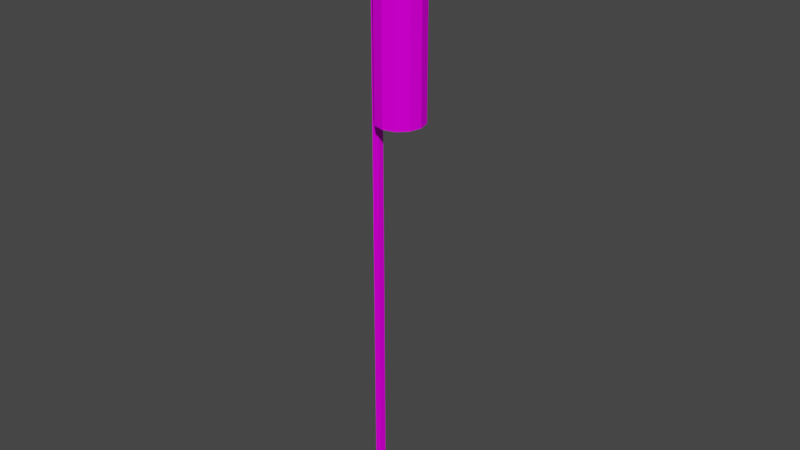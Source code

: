 # Source: FireworksManiaModSample.blend  (saved by Blender 2.90.8; exported with 4.5.12 LTS)
import bpy
from mathutils import Matrix  # noqa: F401  (used for matrix-valued properties, if any)

bpy.ops.wm.read_factory_settings(use_empty=True)
scene = bpy.context.scene
scene.name = 'Scene'

# ---- collections
col_rockets = bpy.data.collections.new('Rockets'); scene.collection.children.link(col_rockets)
col_laumania_rocket_sample01 = bpy.data.collections.new('Laumania_Rocket_Sample01'); col_rockets.children.link(col_laumania_rocket_sample01)
col_cakes = bpy.data.collections.new('Cakes'); scene.collection.children.link(col_cakes)

# ---- images (referenced by path relative to the original .blend; pixels are not part of the script)
import os
ASSET_DIR = os.environ.get("B2B_ASSET_DIR", "")  # directory of the original .blend (textures are referenced by path, not embedded)
HERE = os.path.dirname(os.path.abspath(__file__))  # packed textures are extracted next to this script under _unpacked/

def load_image(name, relpath, width, height, colorspace="sRGB"):
    """Load a texture the original file referenced (path relative to the .blend, or extracted next to this script)."""
    p = next((c for c in (os.path.join(HERE, relpath), os.path.join(ASSET_DIR, relpath)) if relpath and os.path.exists(c)), "")
    if p:
        img = bpy.data.images.load(p, check_existing=True)
        img.name = name
    else:  # same state as the original file: an image datablock whose file is absent (Cycles renders it pink)
        img = bpy.data.images.new(name, width, height)
        img.source = "FILE"
        img.filepath = "//" + (relpath or name)
    img.colorspace_settings.name = colorspace
    return img
img_fireworks_texture_01_png = load_image('Fireworks_Texture_01.png', 'Fireworks_Texture_01.png', 1024, 1024, 'sRGB')

# ---- materials (node trees are filled in below, after node groups)
mat_fireworks_material = bpy.data.materials.new('Fireworks_Material')
mat_fireworks_material.alpha_threshold = 0.0
mat_fireworks_material.use_transparent_shadow = False
mat_fireworks_material.line_color = (0.0, 0.0, 0.0, 1.0)

# ---- material node trees
mat_fireworks_material.use_nodes = True; mat_fireworks_material.node_tree.nodes.clear()
_N = mat_fireworks_material.node_tree.nodes; _L = mat_fireworks_material.node_tree.links
n0 = _N.new('ShaderNodeOutputMaterial'); n0.name = 'Material Output'; n0.location = (300, 300)
n1 = _N.new('ShaderNodeBsdfPrincipled'); n1.name = 'Principled BSDF'; n1.location = (10, 300)
n1.distribution = 'GGX'
n1.subsurface_method = 'BURLEY'
n1.inputs[2].default_value = 0.0
n1.inputs[3].default_value = 1.45
n1.inputs[13].default_value = 0.0
n1.inputs[27].default_value = (0.0, 0.0, 0.0, 1.0)
n1.inputs[28].default_value = 1.0
n2 = _N.new('ShaderNodeTexImage'); n2.name = 'Image Texture'; n2.location = (-280, 280)
n2.image = img_fireworks_texture_01_png
_L.new(n1.outputs[0], n0.inputs[0])
_L.new(n2.outputs[0], n1.inputs[0])
n0.is_active_output = True

# ---- world
world_world = bpy.data.worlds.new('World'); scene.world = world_world
world_world.use_nodes = True; world_world.node_tree.nodes.clear()
_N = world_world.node_tree.nodes; _L = world_world.node_tree.links
n0 = _N.new('ShaderNodeOutputWorld'); n0.name = 'World Output'; n0.location = (300, 300)
n1 = _N.new('ShaderNodeBackground'); n1.name = 'Background'; n1.location = (10, 300)
n1.inputs[0].default_value = (0.05088, 0.05088, 0.05088, 1.0)
_L.new(n1.outputs[0], n0.inputs[0])
n0.is_active_output = True
world_world.color = (0.05088, 0.05088, 0.05088)
world_world.use_sun_shadow = False
world_world.sun_shadow_jitter_overblur = 0.0

# ---- meshes
me_laumania_rocket_sample01 = bpy.data.meshes.new('Laumania_Rocket_Sample01')
me_laumania_rocket_sample01.from_pydata([(8.849e-10, 0.0297, -0.07374), (0.0, 0.03687, 0.1654), (0.01485, 0.02572, -0.07374), (0.01844, 0.03193, 0.1654), (0.02572, 0.01485, -0.07374), (0.03193, 0.01844, 0.1654), (0.0297, -1.169e-09, -0.07374), (0.03687, -1.612e-09, 0.1654), (0.02572, -0.01485, -0.07374), (0.03193, -0.01844, 0.1654), (0.01485, -0.02572, -0.07374), (0.01844, -0.03193, 0.1654), (4.572e-09, -0.0297, -0.07374), (5.567e-09, -0.03687, 0.1654), (-0.01485, -0.02572, -0.07374), (-0.01844, -0.03193, 0.1654), (-0.02572, -0.01485, -0.07374), (-0.03193, -0.01844, 0.1654), (-0.0297, -1.404e-08, -0.07374), (-0.03687, -1.714e-08, 0.1654), (-0.02572, 0.01485, -0.07374), (-0.03193, 0.01844, 0.1654), (-0.01485, 0.02572, -0.07374), (-0.01844, 0.03193, 0.1654), (0.02544, 0.04406, 0.1654), (2.173e-10, 0.05087, 0.1654), (0.04406, 0.02544, 0.1654), (0.05087, 3.658e-11, 0.1654), (0.04406, -0.02544, 0.1654), (0.02544, -0.04406, 0.1654), (7.899e-09, -0.05087, 0.1654), (-0.02544, -0.04406, 0.1654), (-0.04406, -0.02544, 0.1654), (-0.05087, -2.139e-08, 0.1654), (-0.04406, 0.02544, 0.1654), (-0.02544, 0.04406, 0.1654), (0.003002, 0.0052, 0.2487), (6.118e-09, 0.006004, 0.2487), (0.0052, 0.003002, 0.2487), (0.006004, -4.841e-09, 0.2487), (0.0052, -0.003002, 0.2487), (0.003002, -0.0052, 0.2487), (7.025e-09, -0.006004, 0.2487), (-0.003002, -0.0052, 0.2487), (-0.0052, -0.003002, 0.2487), (-0.006004, -7.37e-09, 0.2487), (-0.0052, 0.003002, 0.2487), (-0.003002, 0.0052, 0.2487), (0.0, 0.03687, -0.07374), (0.01844, 0.03193, -0.07374), (0.03193, 0.01844, -0.07374), (0.03687, -1.612e-09, -0.07374), (0.03193, -0.01844, -0.07374), (0.01844, -0.03193, -0.07374), (5.567e-09, -0.03687, -0.07374), (-0.01844, -0.03193, -0.07374), (-0.03193, -0.01844, -0.07374), (-0.03687, -1.714e-08, -0.07374), (-0.03193, 0.01844, -0.07374), (-0.01844, 0.03193, -0.07374), (8.849e-10, 0.0297, -0.06509), (0.01485, 0.02572, -0.06509), (0.02572, 0.01485, -0.06509), (0.0297, -1.169e-09, -0.06509), (0.02572, -0.01485, -0.06509), (0.01485, -0.02572, -0.06509), (4.572e-09, -0.0297, -0.06509), (-0.01485, -0.02572, -0.06509), (-0.02572, -0.01485, -0.06509), (-0.0297, -1.404e-08, -0.06509), (-0.02572, 0.01485, -0.06509), (-0.01485, 0.02572, -0.06509), (-0.03479, 0.005179, -0.7093), (-0.03479, 0.005179, 0.1098), (-0.03479, -0.005179, -0.7093), (-0.03479, -0.005179, 0.1098), (-0.04515, 0.005179, -0.7093), (-0.04515, 0.005179, 0.1098), (-0.04515, -0.005179, -0.7093), (-0.04515, -0.005179, 0.1098)], [], [(48, 1, 3, 49), (49, 3, 5, 50), (50, 5, 7, 51), (51, 7, 9, 52), (52, 9, 11, 53), (53, 11, 13, 54), (54, 13, 15, 55), (55, 15, 17, 56), (56, 17, 19, 57), (57, 19, 21, 58), (13, 11, 29, 30), (58, 21, 23, 59), (59, 23, 1, 48), (12, 14, 67, 66), (33, 32, 44, 45), (11, 9, 28, 29), (9, 7, 27, 28), (1, 23, 35, 25), (3, 1, 25, 24), (7, 5, 26, 27), (23, 21, 34, 35), (5, 3, 24, 26), (21, 19, 33, 34), (19, 17, 32, 33), (17, 15, 31, 32), (15, 13, 30, 31), (36, 37, 47, 46, 45, 44, 43, 42, 41, 40, 39, 38), (30, 29, 41, 42), (27, 26, 38, 39), (34, 33, 45, 46), (31, 30, 42, 43), (28, 27, 39, 40), (35, 34, 46, 47), (24, 25, 37, 36), (32, 31, 43, 44), (29, 28, 40, 41), (25, 35, 47, 37), (26, 24, 36, 38), (2, 0, 48, 49), (4, 2, 49, 50), (6, 4, 50, 51), (8, 6, 51, 52), (10, 8, 52, 53), (12, 10, 53, 54), (14, 12, 54, 55), (16, 14, 55, 56), (18, 16, 56, 57), (20, 18, 57, 58), (22, 20, 58, 59), (0, 22, 59, 48), (60, 61, 62, 63, 64, 65, 66, 67, 68, 69, 70, 71), (6, 8, 64, 63), (20, 22, 71, 70), (0, 2, 61, 60), (14, 16, 68, 67), (8, 10, 65, 64), (22, 0, 60, 71), (2, 4, 62, 61), (16, 18, 69, 68), (10, 12, 66, 65), (4, 6, 63, 62), (18, 20, 70, 69), (72, 73, 75, 74), (74, 75, 79, 78), (78, 79, 77, 76), (76, 77, 73, 72), (74, 78, 76, 72), (79, 75, 73, 77)])
_uv = me_laumania_rocket_sample01.uv_layers.new(name='UVMap')
_uv.uv.foreach_set('vector', [0.1145, 0.02612, 0.1145, 0.02612, 0.1145, 0.02612, 0.1145, 0.02612, 0.1145, 0.02612, 0.1145, 0.02612, 0.1145, 0.02612, 0.1145, 0.02612, 0.1145, 0.02612, 0.1145, 0.02612, 0.1145, 0.02612, 0.1145, 0.02612, 0.1145, 0.02612, 0.1145, 0.02612, 0.1145, 0.02612, 0.1145, 0.02612, 0.1145, 0.02612, 0.1145, 0.02612, 0.1145, 0.02612, 0.1145, 0.02612, 0.1145, 0.02612, 0.1145, 0.02612, 0.1145, 0.02612, 0.1145, 0.02612, 0.1145, 0.02612, 0.1145, 0.02612, 0.1145, 0.02612, 0.1145, 0.02612, 0.1145, 0.02612, 0.1145, 0.02612, 0.1145, 0.02612, 0.1145, 0.02612, 0.1145, 0.02612, 0.1145, 0.02612, 0.1145, 0.02612, 0.1145, 0.02612, 0.1145, 0.02612, 0.1145, 0.02612, 0.1145, 0.02612, 0.1145, 0.02612, 0.1455, 0.4214, 0.1455, 0.4214, 0.1455, 0.4214, 0.1455, 0.4214, 0.1145, 0.02612, 0.1145, 0.02612, 0.1145, 0.02612, 0.1145, 0.02612, 0.1145, 0.02612, 0.1145, 0.02612, 0.1145, 0.02612, 0.1145, 0.02612, 0.1455, 0.4199, 0.1455, 0.4199, 0.1455, 0.4199, 0.1455, 0.4199, 0.1145, 0.02612, 0.1145, 0.02612, 0.1145, 0.02612, 0.1145, 0.02612, 0.1455, 0.4214, 0.1455, 0.4214, 0.1455, 0.4214, 0.1455, 0.4214, 0.1455, 0.4214, 0.1455, 0.4214, 0.1455, 0.4214, 0.1455, 0.4214, 0.1455, 0.4214, 0.1455, 0.4214, 0.1455, 0.4214, 0.1455, 0.4214, 0.1455, 0.4214, 0.1455, 0.4214, 0.1455, 0.4214, 0.1455, 0.4214, 0.1455, 0.4214, 0.1455, 0.4214, 0.1455, 0.4214, 0.1455, 0.4214, 0.1455, 0.4214, 0.1455, 0.4214, 0.1455, 0.4214, 0.1455, 0.4214, 0.1455, 0.4214, 0.1455, 0.4214, 0.1455, 0.4214, 0.1455, 0.4214, 0.1455, 0.4214, 0.1455, 0.4214, 0.1455, 0.4214, 0.1455, 0.4214, 0.1455, 0.4214, 0.1455, 0.4214, 0.1455, 0.4214, 0.1455, 0.4214, 0.1455, 0.4214, 0.1455, 0.4214, 0.1455, 0.4214, 0.1455, 0.4214, 0.1455, 0.4214, 0.1455, 0.4214, 0.1455, 0.4214, 0.1455, 0.4214, 0.1145, 0.02612, 0.1145, 0.02612, 0.1145, 0.02612, 0.1145, 0.02612, 0.1145, 0.02612, 0.1145, 0.02612, 0.1145, 0.02612, 0.1145, 0.02612, 0.1145, 0.02612, 0.1145, 0.02612, 0.1145, 0.02612, 0.1145, 0.02612, 0.1145, 0.02612, 0.1145, 0.02612, 0.1145, 0.02612, 0.1145, 0.02612, 0.1145, 0.02612, 0.1145, 0.02612, 0.1145, 0.02612, 0.1145, 0.02612, 0.1145, 0.02612, 0.1145, 0.02612, 0.1145, 0.02612, 0.1145, 0.02612, 0.1145, 0.02612, 0.1145, 0.02612, 0.1145, 0.02612, 0.1145, 0.02612, 0.1145, 0.02612, 0.1145, 0.02612, 0.1145, 0.02612, 0.1145, 0.02612, 0.1145, 0.02612, 0.1145, 0.02612, 0.1145, 0.02612, 0.1145, 0.02612, 0.1145, 0.02612, 0.1145, 0.02612, 0.1145, 0.02612, 0.1145, 0.02612, 0.1145, 0.02612, 0.1145, 0.02612, 0.1145, 0.02612, 0.1145, 0.02612, 0.1145, 0.02612, 0.1145, 0.02612, 0.1145, 0.02612, 0.1145, 0.02612, 0.1145, 0.02612, 0.1145, 0.02612, 0.1145, 0.02612, 0.1145, 0.02612, 0.1145, 0.02612, 0.1145, 0.02612, 0.1145, 0.02612, 0.1145, 0.02612, 0.1455, 0.4478, 0.1455, 0.4478, 0.1455, 0.4478, 0.1455, 0.4478, 0.1455, 0.4478, 0.1455, 0.4478, 0.1455, 0.4478, 0.1455, 0.4478, 0.1455, 0.4478, 0.1455, 0.4478, 0.1455, 0.4478, 0.1455, 0.4478, 0.1455, 0.4478, 0.1455, 0.4478, 0.1455, 0.4478, 0.1455, 0.4478, 0.1455, 0.4478, 0.1455, 0.4478, 0.1455, 0.4478, 0.1455, 0.4478, 0.1455, 0.4478, 0.1455, 0.4478, 0.1455, 0.4478, 0.1455, 0.4478, 0.1455, 0.4478, 0.1455, 0.4478, 0.1455, 0.4478, 0.1455, 0.4478, 0.1455, 0.4478, 0.1455, 0.4478, 0.1455, 0.4478, 0.1455, 0.4478, 0.1455, 0.4478, 0.1455, 0.4478, 0.1455, 0.4478, 0.1455, 0.4478, 0.1455, 0.4478, 0.1455, 0.4478, 0.1455, 0.4478, 0.1455, 0.4478, 0.1455, 0.4478, 0.1455, 0.4478, 0.1455, 0.4478, 0.1455, 0.4478, 0.1455, 0.4478, 0.1455, 0.4478, 0.1455, 0.4478, 0.1455, 0.4478, 0.02614, 0.2804, 0.02614, 0.2804, 0.02614, 0.2804, 0.02614, 0.2804, 0.02614, 0.2804, 0.02614, 0.2804, 0.02614, 0.2804, 0.02614, 0.2804, 0.02614, 0.2804, 0.02614, 0.2804, 0.02614, 0.2804, 0.02614, 0.2804, 0.1455, 0.4199, 0.1455, 0.4199, 0.1455, 0.4199, 0.1455, 0.4199, 0.1455, 0.4199, 0.1455, 0.4199, 0.1455, 0.4199, 0.1455, 0.4199, 0.1455, 0.4199, 0.1455, 0.4199, 0.1455, 0.4199, 0.1455, 0.4199, 0.1455, 0.4199, 0.1455, 0.4199, 0.1455, 0.4199, 0.1455, 0.4199, 0.1455, 0.4199, 0.1455, 0.4199, 0.1455, 0.4199, 0.1455, 0.4199, 0.1455, 0.4199, 0.1455, 0.4199, 0.1455, 0.4199, 0.1455, 0.4199, 0.1455, 0.4199, 0.1455, 0.4199, 0.1455, 0.4199, 0.1455, 0.4199, 0.1455, 0.4199, 0.1455, 0.4199, 0.1455, 0.4199, 0.1455, 0.4199, 0.1455, 0.4199, 0.1455, 0.4199, 0.1455, 0.4199, 0.1455, 0.4199, 0.1455, 0.4199, 0.1455, 0.4199, 0.1455, 0.4199, 0.1455, 0.4199, 0.1455, 0.4199, 0.1455, 0.4199, 0.1455, 0.4199, 0.1455, 0.4199, 0.4349, 0.4659, 0.4349, 0.4659, 0.4349, 0.4659, 0.4349, 0.4659, 0.4349, 0.4659, 0.4349, 0.4659, 0.4349, 0.4659, 0.4349, 0.4659, 0.4349, 0.4659, 0.4349, 0.4659, 0.4349, 0.4659, 0.4349, 0.4659, 0.4349, 0.4659, 0.4349, 0.4659, 0.4349, 0.4659, 0.4349, 0.4659, 0.4349, 0.4659, 0.4349, 0.4659, 0.4349, 0.4659, 0.4349, 0.4659, 0.4349, 0.4659, 0.4349, 0.4659, 0.4349, 0.4659, 0.4349, 0.4659])
me_laumania_rocket_sample01.materials.append(mat_fireworks_material)
me_laumania_rocket_sample01.use_remesh_fix_poles = True
me_laumania_rocket_sample01.use_remesh_preserve_attributes = False
me_laumania_rocket_sample01.use_mirror_vertex_groups = False
me_laumania_rocket_sample01.update()

# ---- objects
ob_laumania_rocket_sample01 = bpy.data.objects.new('Laumania_Rocket_Sample01', me_laumania_rocket_sample01)

# ---- transforms, parenting, visibility, modifiers, constraints
ob_laumania_rocket_sample01.location = (0.0, 0.0, 0.0)
ob_laumania_rocket_sample01.lineart.crease_threshold = 0.0

# ---- collection membership
col_laumania_rocket_sample01.objects.link(ob_laumania_rocket_sample01)

# ---- scene / render settings (as saved in the file)
scene.frame_start = 1; scene.frame_end = 250; scene.frame_set(1)
scene.render.engine = 'BLENDER_EEVEE_NEXT'
scene.cycles.use_denoising = False
scene.cycles.samples = 128
scene.cycles.sampling_pattern = 'TABULATED_SOBOL'
scene.cycles.use_adaptive_sampling = False
scene.cycles.use_light_tree = False
scene.view_settings.view_transform = 'Filmic'
bpy.context.view_layer.update()

# ---- added for rendering (the .blend has no active camera and no usable light): camera, sun
cam_auto = bpy.data.cameras.new('AutoCamera')
cam_auto.lens = 50.0
cam_auto.sensor_width = 36.0
cam_auto.clip_end = 1000.0
ob_auto_camera = bpy.data.objects.new('AutoCamera', cam_auto)
scene.collection.objects.link(ob_auto_camera)
ob_auto_camera.location = (0.896313, -1.07558, 0.486705)
ob_auto_camera.rotation_euler = (1.09748, -7.21219e-08, 0.694738)
scene.camera = ob_auto_camera
light_auto_sun = bpy.data.lights.new('AutoSun', 'SUN')
light_auto_sun.energy = 3.0
light_auto_sun.angle = 0.0523599
ob_auto_sun = bpy.data.objects.new('AutoSun', light_auto_sun)
scene.collection.objects.link(ob_auto_sun)
ob_auto_sun.rotation_euler = (0.872665, 0.174533, 0.523599)
bpy.context.view_layer.update()
